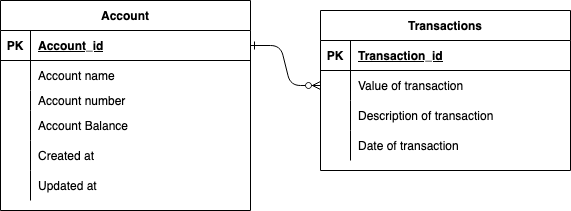

The diagram above was exported from draw.io. Its source (the exported page's mxGraphModel, read from the mxfile embedded in the PNG):
<mxGraphModel dx="786" dy="540" grid="1" gridSize="10" guides="1" tooltips="1" connect="1" arrows="1" fold="1" page="1" pageScale="1" pageWidth="850" pageHeight="1100" math="0" shadow="0" extFonts="Permanent Marker^https://fonts.googleapis.com/css?family=Permanent+Marker">
  <root>
    <mxCell id="0" />
    <mxCell id="1" parent="0" />
    <mxCell id="C-vyLk0tnHw3VtMMgP7b-1" value="" style="edgeStyle=entityRelationEdgeStyle;endArrow=ERzeroToMany;startArrow=ERone;endFill=1;startFill=0;" parent="1" source="C-vyLk0tnHw3VtMMgP7b-24" edge="1">
      <mxGeometry width="100" height="100" relative="1" as="geometry">
        <mxPoint x="340" y="720" as="sourcePoint" />
        <mxPoint x="450" y="195" as="targetPoint" />
      </mxGeometry>
    </mxCell>
    <mxCell id="C-vyLk0tnHw3VtMMgP7b-2" value="Transactions" style="shape=table;startSize=30;container=1;collapsible=1;childLayout=tableLayout;fixedRows=1;rowLines=0;fontStyle=1;align=center;resizeLast=1;" parent="1" vertex="1">
      <mxGeometry x="450" y="120" width="250" height="160" as="geometry" />
    </mxCell>
    <mxCell id="C-vyLk0tnHw3VtMMgP7b-3" value="" style="shape=partialRectangle;collapsible=0;dropTarget=0;pointerEvents=0;fillColor=none;points=[[0,0.5],[1,0.5]];portConstraint=eastwest;top=0;left=0;right=0;bottom=1;" parent="C-vyLk0tnHw3VtMMgP7b-2" vertex="1">
      <mxGeometry y="30" width="250" height="30" as="geometry" />
    </mxCell>
    <mxCell id="C-vyLk0tnHw3VtMMgP7b-4" value="PK" style="shape=partialRectangle;overflow=hidden;connectable=0;fillColor=none;top=0;left=0;bottom=0;right=0;fontStyle=1;" parent="C-vyLk0tnHw3VtMMgP7b-3" vertex="1">
      <mxGeometry width="30" height="30" as="geometry">
        <mxRectangle width="30" height="30" as="alternateBounds" />
      </mxGeometry>
    </mxCell>
    <mxCell id="C-vyLk0tnHw3VtMMgP7b-5" value="Transaction_id" style="shape=partialRectangle;overflow=hidden;connectable=0;fillColor=none;top=0;left=0;bottom=0;right=0;align=left;spacingLeft=6;fontStyle=5;" parent="C-vyLk0tnHw3VtMMgP7b-3" vertex="1">
      <mxGeometry x="30" width="220" height="30" as="geometry">
        <mxRectangle width="220" height="30" as="alternateBounds" />
      </mxGeometry>
    </mxCell>
    <mxCell id="C-vyLk0tnHw3VtMMgP7b-9" value="" style="shape=partialRectangle;collapsible=0;dropTarget=0;pointerEvents=0;fillColor=none;points=[[0,0.5],[1,0.5]];portConstraint=eastwest;top=0;left=0;right=0;bottom=0;" parent="C-vyLk0tnHw3VtMMgP7b-2" vertex="1">
      <mxGeometry y="60" width="250" height="30" as="geometry" />
    </mxCell>
    <mxCell id="C-vyLk0tnHw3VtMMgP7b-10" value="" style="shape=partialRectangle;overflow=hidden;connectable=0;fillColor=none;top=0;left=0;bottom=0;right=0;" parent="C-vyLk0tnHw3VtMMgP7b-9" vertex="1">
      <mxGeometry width="30" height="30" as="geometry">
        <mxRectangle width="30" height="30" as="alternateBounds" />
      </mxGeometry>
    </mxCell>
    <mxCell id="C-vyLk0tnHw3VtMMgP7b-11" value="Value of transaction" style="shape=partialRectangle;overflow=hidden;connectable=0;fillColor=none;top=0;left=0;bottom=0;right=0;align=left;spacingLeft=6;" parent="C-vyLk0tnHw3VtMMgP7b-9" vertex="1">
      <mxGeometry x="30" width="220" height="30" as="geometry">
        <mxRectangle width="220" height="30" as="alternateBounds" />
      </mxGeometry>
    </mxCell>
    <mxCell id="YrLaYtzTQ4Q5HerwyV-a-19" value="" style="shape=partialRectangle;collapsible=0;dropTarget=0;pointerEvents=0;fillColor=none;top=0;left=0;bottom=0;right=0;points=[[0,0.5],[1,0.5]];portConstraint=eastwest;" vertex="1" parent="C-vyLk0tnHw3VtMMgP7b-2">
      <mxGeometry y="90" width="250" height="30" as="geometry" />
    </mxCell>
    <mxCell id="YrLaYtzTQ4Q5HerwyV-a-20" value="" style="shape=partialRectangle;connectable=0;fillColor=none;top=0;left=0;bottom=0;right=0;editable=1;overflow=hidden;" vertex="1" parent="YrLaYtzTQ4Q5HerwyV-a-19">
      <mxGeometry width="30" height="30" as="geometry">
        <mxRectangle width="30" height="30" as="alternateBounds" />
      </mxGeometry>
    </mxCell>
    <mxCell id="YrLaYtzTQ4Q5HerwyV-a-21" value="Description of transaction" style="shape=partialRectangle;connectable=0;fillColor=none;top=0;left=0;bottom=0;right=0;align=left;spacingLeft=6;overflow=hidden;" vertex="1" parent="YrLaYtzTQ4Q5HerwyV-a-19">
      <mxGeometry x="30" width="220" height="30" as="geometry">
        <mxRectangle width="220" height="30" as="alternateBounds" />
      </mxGeometry>
    </mxCell>
    <mxCell id="YrLaYtzTQ4Q5HerwyV-a-22" value="" style="shape=partialRectangle;collapsible=0;dropTarget=0;pointerEvents=0;fillColor=none;top=0;left=0;bottom=0;right=0;points=[[0,0.5],[1,0.5]];portConstraint=eastwest;" vertex="1" parent="C-vyLk0tnHw3VtMMgP7b-2">
      <mxGeometry y="120" width="250" height="30" as="geometry" />
    </mxCell>
    <mxCell id="YrLaYtzTQ4Q5HerwyV-a-23" value="" style="shape=partialRectangle;connectable=0;fillColor=none;top=0;left=0;bottom=0;right=0;editable=1;overflow=hidden;" vertex="1" parent="YrLaYtzTQ4Q5HerwyV-a-22">
      <mxGeometry width="30" height="30" as="geometry">
        <mxRectangle width="30" height="30" as="alternateBounds" />
      </mxGeometry>
    </mxCell>
    <mxCell id="YrLaYtzTQ4Q5HerwyV-a-24" value="Date of transaction" style="shape=partialRectangle;connectable=0;fillColor=none;top=0;left=0;bottom=0;right=0;align=left;spacingLeft=6;overflow=hidden;" vertex="1" parent="YrLaYtzTQ4Q5HerwyV-a-22">
      <mxGeometry x="30" width="220" height="30" as="geometry">
        <mxRectangle width="220" height="30" as="alternateBounds" />
      </mxGeometry>
    </mxCell>
    <mxCell id="C-vyLk0tnHw3VtMMgP7b-23" value="Account" style="shape=table;startSize=30;container=1;collapsible=1;childLayout=tableLayout;fixedRows=1;rowLines=0;fontStyle=1;align=center;resizeLast=1;" parent="1" vertex="1">
      <mxGeometry x="130" y="110" width="250" height="210" as="geometry" />
    </mxCell>
    <mxCell id="C-vyLk0tnHw3VtMMgP7b-24" value="" style="shape=partialRectangle;collapsible=0;dropTarget=0;pointerEvents=0;fillColor=none;points=[[0,0.5],[1,0.5]];portConstraint=eastwest;top=0;left=0;right=0;bottom=1;" parent="C-vyLk0tnHw3VtMMgP7b-23" vertex="1">
      <mxGeometry y="30" width="250" height="30" as="geometry" />
    </mxCell>
    <mxCell id="C-vyLk0tnHw3VtMMgP7b-25" value="PK" style="shape=partialRectangle;overflow=hidden;connectable=0;fillColor=none;top=0;left=0;bottom=0;right=0;fontStyle=1;" parent="C-vyLk0tnHw3VtMMgP7b-24" vertex="1">
      <mxGeometry width="30" height="30" as="geometry">
        <mxRectangle width="30" height="30" as="alternateBounds" />
      </mxGeometry>
    </mxCell>
    <mxCell id="C-vyLk0tnHw3VtMMgP7b-26" value="Account_id" style="shape=partialRectangle;overflow=hidden;connectable=0;fillColor=none;top=0;left=0;bottom=0;right=0;align=left;spacingLeft=6;fontStyle=5;" parent="C-vyLk0tnHw3VtMMgP7b-24" vertex="1">
      <mxGeometry x="30" width="220" height="30" as="geometry">
        <mxRectangle width="220" height="30" as="alternateBounds" />
      </mxGeometry>
    </mxCell>
    <mxCell id="C-vyLk0tnHw3VtMMgP7b-27" value="" style="shape=partialRectangle;collapsible=0;dropTarget=0;pointerEvents=0;fillColor=none;points=[[0,0.5],[1,0.5]];portConstraint=eastwest;top=0;left=0;right=0;bottom=0;" parent="C-vyLk0tnHw3VtMMgP7b-23" vertex="1">
      <mxGeometry y="60" width="250" height="30" as="geometry" />
    </mxCell>
    <mxCell id="C-vyLk0tnHw3VtMMgP7b-28" value="" style="shape=partialRectangle;overflow=hidden;connectable=0;fillColor=none;top=0;left=0;bottom=0;right=0;" parent="C-vyLk0tnHw3VtMMgP7b-27" vertex="1">
      <mxGeometry width="30" height="30" as="geometry">
        <mxRectangle width="30" height="30" as="alternateBounds" />
      </mxGeometry>
    </mxCell>
    <mxCell id="C-vyLk0tnHw3VtMMgP7b-29" value="Account name" style="shape=partialRectangle;overflow=hidden;connectable=0;fillColor=none;top=0;left=0;bottom=0;right=0;align=left;spacingLeft=6;" parent="C-vyLk0tnHw3VtMMgP7b-27" vertex="1">
      <mxGeometry x="30" width="220" height="30" as="geometry">
        <mxRectangle width="220" height="30" as="alternateBounds" />
      </mxGeometry>
    </mxCell>
    <mxCell id="YrLaYtzTQ4Q5HerwyV-a-1" value="" style="shape=partialRectangle;collapsible=0;dropTarget=0;pointerEvents=0;fillColor=none;top=0;left=0;bottom=0;right=0;points=[[0,0.5],[1,0.5]];portConstraint=eastwest;" vertex="1" parent="C-vyLk0tnHw3VtMMgP7b-23">
      <mxGeometry y="90" width="250" height="20" as="geometry" />
    </mxCell>
    <mxCell id="YrLaYtzTQ4Q5HerwyV-a-2" value="" style="shape=partialRectangle;connectable=0;fillColor=none;top=0;left=0;bottom=0;right=0;editable=1;overflow=hidden;" vertex="1" parent="YrLaYtzTQ4Q5HerwyV-a-1">
      <mxGeometry width="30" height="20" as="geometry">
        <mxRectangle width="30" height="20" as="alternateBounds" />
      </mxGeometry>
    </mxCell>
    <mxCell id="YrLaYtzTQ4Q5HerwyV-a-3" value="Account number" style="shape=partialRectangle;connectable=0;fillColor=none;top=0;left=0;bottom=0;right=0;align=left;spacingLeft=6;overflow=hidden;" vertex="1" parent="YrLaYtzTQ4Q5HerwyV-a-1">
      <mxGeometry x="30" width="220" height="20" as="geometry">
        <mxRectangle width="220" height="20" as="alternateBounds" />
      </mxGeometry>
    </mxCell>
    <mxCell id="YrLaYtzTQ4Q5HerwyV-a-16" value="" style="shape=partialRectangle;collapsible=0;dropTarget=0;pointerEvents=0;fillColor=none;top=0;left=0;bottom=0;right=0;points=[[0,0.5],[1,0.5]];portConstraint=eastwest;" vertex="1" parent="C-vyLk0tnHw3VtMMgP7b-23">
      <mxGeometry y="110" width="250" height="30" as="geometry" />
    </mxCell>
    <mxCell id="YrLaYtzTQ4Q5HerwyV-a-17" value="" style="shape=partialRectangle;connectable=0;fillColor=none;top=0;left=0;bottom=0;right=0;editable=1;overflow=hidden;" vertex="1" parent="YrLaYtzTQ4Q5HerwyV-a-16">
      <mxGeometry width="30" height="30" as="geometry">
        <mxRectangle width="30" height="30" as="alternateBounds" />
      </mxGeometry>
    </mxCell>
    <mxCell id="YrLaYtzTQ4Q5HerwyV-a-18" value="Account Balance" style="shape=partialRectangle;connectable=0;fillColor=none;top=0;left=0;bottom=0;right=0;align=left;spacingLeft=6;overflow=hidden;" vertex="1" parent="YrLaYtzTQ4Q5HerwyV-a-16">
      <mxGeometry x="30" width="220" height="30" as="geometry">
        <mxRectangle width="220" height="30" as="alternateBounds" />
      </mxGeometry>
    </mxCell>
    <mxCell id="YrLaYtzTQ4Q5HerwyV-a-7" value="" style="shape=partialRectangle;collapsible=0;dropTarget=0;pointerEvents=0;fillColor=none;top=0;left=0;bottom=0;right=0;points=[[0,0.5],[1,0.5]];portConstraint=eastwest;" vertex="1" parent="C-vyLk0tnHw3VtMMgP7b-23">
      <mxGeometry y="140" width="250" height="30" as="geometry" />
    </mxCell>
    <mxCell id="YrLaYtzTQ4Q5HerwyV-a-8" value="" style="shape=partialRectangle;connectable=0;fillColor=none;top=0;left=0;bottom=0;right=0;editable=1;overflow=hidden;" vertex="1" parent="YrLaYtzTQ4Q5HerwyV-a-7">
      <mxGeometry width="30" height="30" as="geometry">
        <mxRectangle width="30" height="30" as="alternateBounds" />
      </mxGeometry>
    </mxCell>
    <mxCell id="YrLaYtzTQ4Q5HerwyV-a-9" value="Created at" style="shape=partialRectangle;connectable=0;fillColor=none;top=0;left=0;bottom=0;right=0;align=left;spacingLeft=6;overflow=hidden;" vertex="1" parent="YrLaYtzTQ4Q5HerwyV-a-7">
      <mxGeometry x="30" width="220" height="30" as="geometry">
        <mxRectangle width="220" height="30" as="alternateBounds" />
      </mxGeometry>
    </mxCell>
    <mxCell id="YrLaYtzTQ4Q5HerwyV-a-10" value="" style="shape=partialRectangle;collapsible=0;dropTarget=0;pointerEvents=0;fillColor=none;top=0;left=0;bottom=0;right=0;points=[[0,0.5],[1,0.5]];portConstraint=eastwest;" vertex="1" parent="C-vyLk0tnHw3VtMMgP7b-23">
      <mxGeometry y="170" width="250" height="30" as="geometry" />
    </mxCell>
    <mxCell id="YrLaYtzTQ4Q5HerwyV-a-11" value="" style="shape=partialRectangle;connectable=0;fillColor=none;top=0;left=0;bottom=0;right=0;editable=1;overflow=hidden;" vertex="1" parent="YrLaYtzTQ4Q5HerwyV-a-10">
      <mxGeometry width="30" height="30" as="geometry">
        <mxRectangle width="30" height="30" as="alternateBounds" />
      </mxGeometry>
    </mxCell>
    <mxCell id="YrLaYtzTQ4Q5HerwyV-a-12" value="Updated at" style="shape=partialRectangle;connectable=0;fillColor=none;top=0;left=0;bottom=0;right=0;align=left;spacingLeft=6;overflow=hidden;" vertex="1" parent="YrLaYtzTQ4Q5HerwyV-a-10">
      <mxGeometry x="30" width="220" height="30" as="geometry">
        <mxRectangle width="220" height="30" as="alternateBounds" />
      </mxGeometry>
    </mxCell>
  </root>
</mxGraphModel>